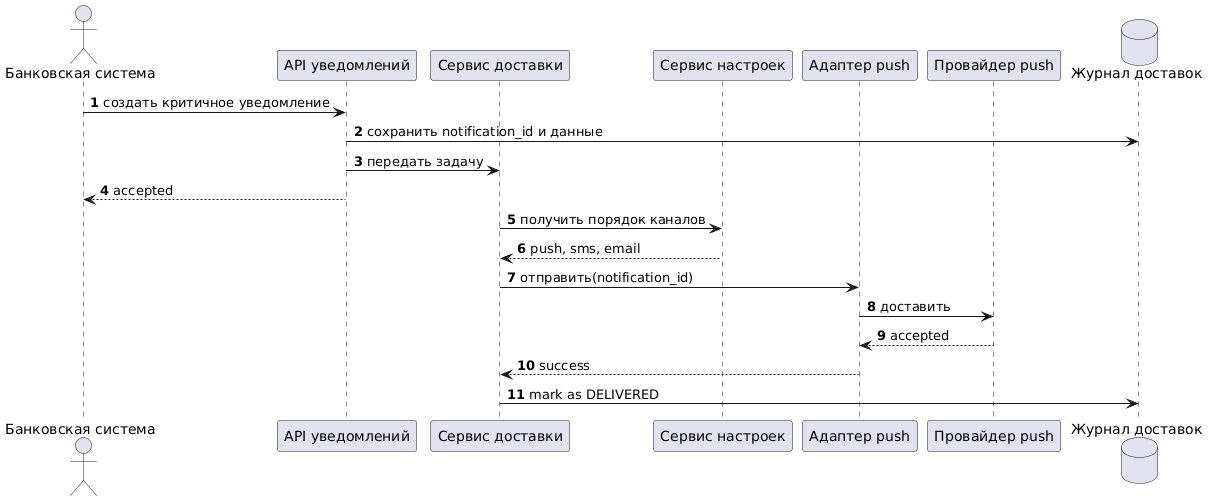

The diagram above was rendered by PlantUML. Its source (embedded in the PNG):
@startuml
autonumber
actor "Банковская система" as core
participant "API уведомлений" as api
participant "Сервис доставки" as delivery
participant "Сервис настроек" as pref
participant "Адаптер push" as push
participant "Провайдер push" as provider
database "Журнал доставок" as db

core -> api: создать критичное уведомление
api -> db: сохранить notification_id и данные
api -> delivery: передать задачу
api --> core: accepted
delivery -> pref: получить порядок каналов
pref --> delivery: push, sms, email
delivery -> push: отправить(notification_id)
push -> provider: доставить
provider --> push: accepted
push --> delivery: success
delivery -> db: mark as DELIVERED
@enduml